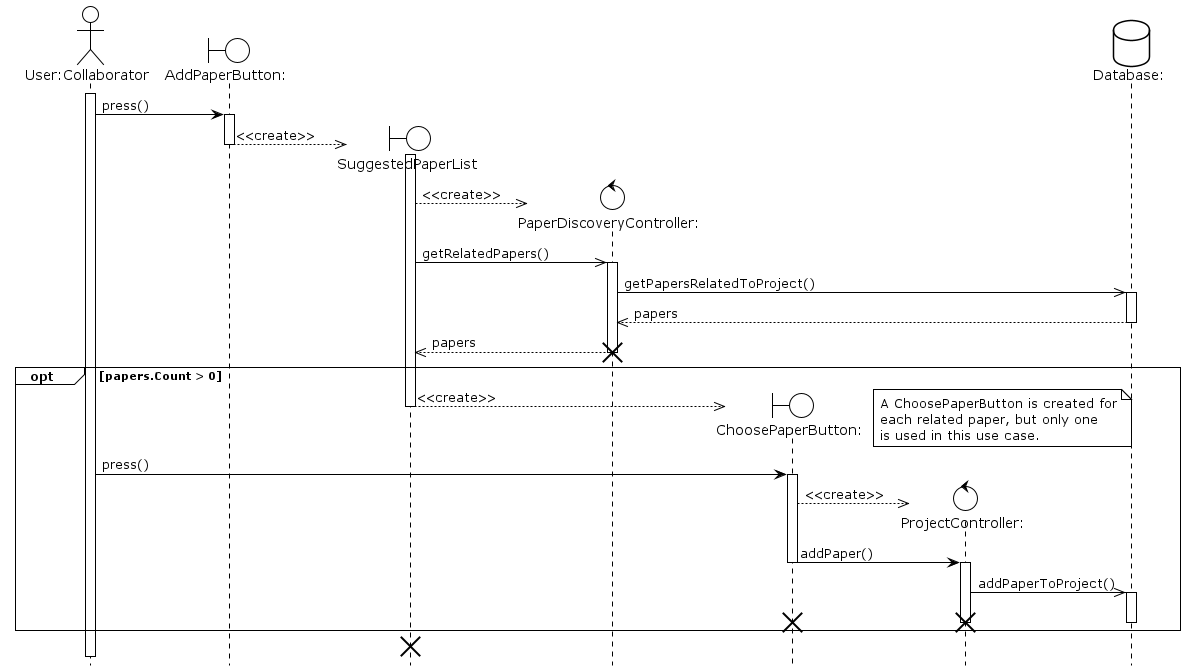

The diagram above was rendered by PlantUML. Its source (embedded in the PNG):
@startuml AddSuggestedPaper
!theme plain
hide footbox
actor "User:Collaborator" as u
boundary "AddPaperButton:" as apb
boundary "SuggestedPaperList" as spl
control "PaperDiscoveryController:" as pdc
boundary "ChoosePaperButton:" as cpb
control "ProjectController:" as pc
database "Database:" as db

activate u

u -> apb : press()
activate apb

create spl
apb -->> spl : <<create>>
deactivate apb
activate spl

create pdc
spl -->> pdc : <<create>>
spl ->> pdc : getRelatedPapers()
activate pdc

pdc ->> db : getPapersRelatedToProject()
activate db

db -->> pdc : papers
deactivate db

pdc -->> spl : papers
destroy pdc

opt papers.Count > 0

	create cpb
	spl -->> cpb : <<create>>
	deactivate spl

	note right
		A ChoosePaperButton is created for
		each related paper, but only one
		is used in this use case.
	end note

	u -> cpb : press()
	activate cpb

	create pc
	cpb -->> pc : <<create>>
	cpb -> pc : addPaper()
	deactivate cpb
	activate pc

	pc ->> db : addPaperToProject()
	activate db
	deactivate db
	
	destroy pc
	destroy cpb

end

destroy spl

/'
actor Collaborator as pc
boundary PaperView as pv
control PaperController as psc
boundary AddPaperSuggestion as aps
boundary PaperPreview as pp
database Database as pd


activate pc

pc -> pv : open()
activate pv

create psc
pv --> psc : <<create>>
activate psc
deactivate pv

psc -> pd : findRelatedPapers()
activate pd
pd --> psc : papers
deactivate pd

opt papers.Count > 0

	create aps
	psc --> aps : <<create>>
	deactivate psc
	
	note right
	An AddPaperSuggestion
	is created for each
	related paper found
	end note

	loop while ProjectCollaborator wants to add suggested papers

		pc -> aps : press()
		activate aps

		aps -> psc : addSuggestion()
		deactivate aps
		activate psc

		create pp
		psc -> pp : <<create>>
		deactivate psc

		pc -> pp : confirm()
		activate pp

		pp -> psc : confirmAdd()
		destroy pp
		activate psc

		psc -> pd : addPaperToProject()
		activate pd
		deactivate pd

		psc -> aps : <<destroy>>
		deactivate psc
		destroy aps

	end
end

destroy psc
'/
@enduml